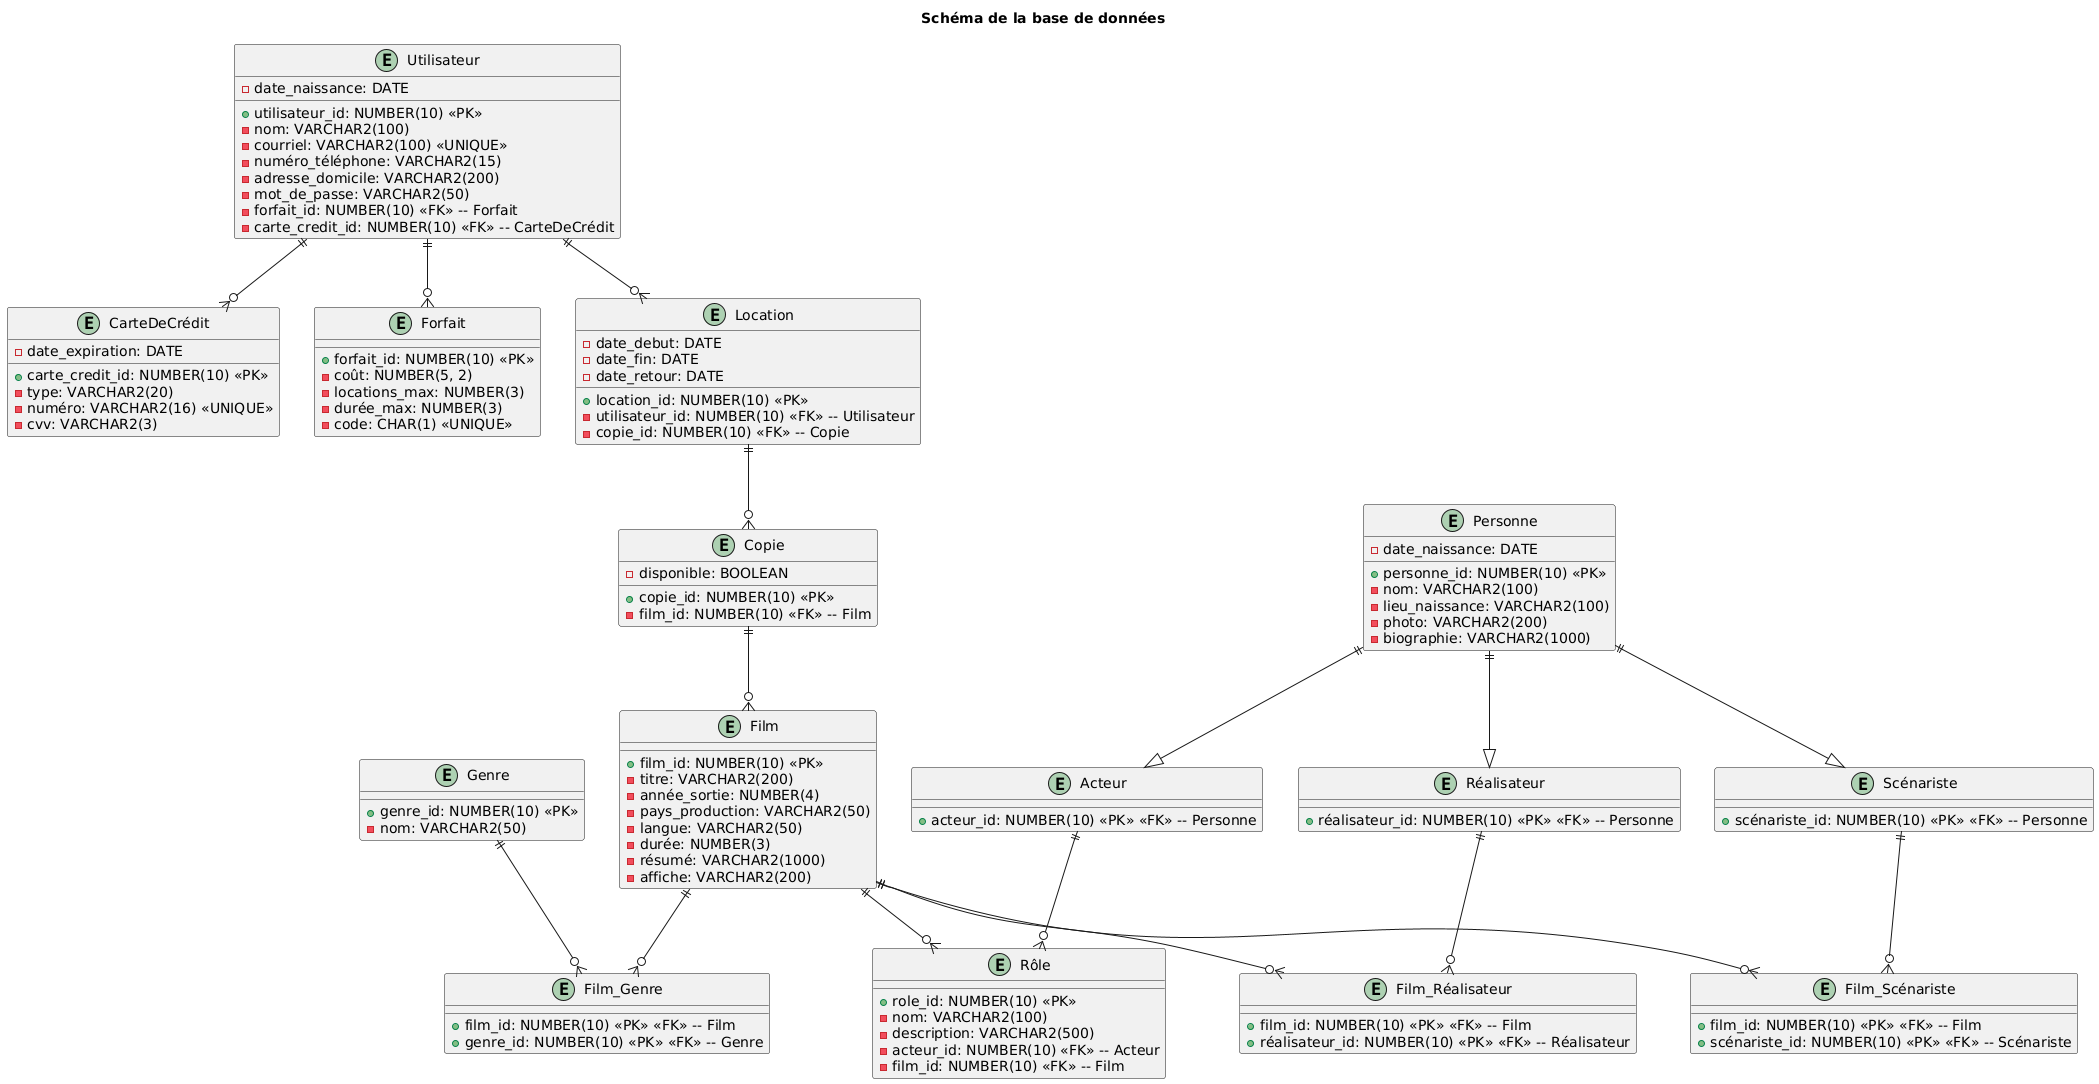

The diagram above was rendered by PlantUML. Its source (embedded in the PNG):
@startuml
title Schéma de la base de données

entity Utilisateur {
  + utilisateur_id: NUMBER(10) <<PK>>
  - nom: VARCHAR2(100)
  - courriel: VARCHAR2(100) <<UNIQUE>>
  - numéro_téléphone: VARCHAR2(15)
  - adresse_domicile: VARCHAR2(200)
  - date_naissance: DATE
  - mot_de_passe: VARCHAR2(50)
  - forfait_id: NUMBER(10) <<FK>> -- Forfait
  - carte_credit_id: NUMBER(10) <<FK>> -- CarteDeCrédit
}

entity CarteDeCrédit {
  + carte_credit_id: NUMBER(10) <<PK>>
  - type: VARCHAR2(20)
  - numéro: VARCHAR2(16) <<UNIQUE>>
  - date_expiration: DATE
  - cvv: VARCHAR2(3)
}

entity Forfait {
  + forfait_id: NUMBER(10) <<PK>>
  - coût: NUMBER(5, 2)
  - locations_max: NUMBER(3)
  - durée_max: NUMBER(3)
  - code: CHAR(1) <<UNIQUE>>
}

entity Location {
  + location_id: NUMBER(10) <<PK>>
  - date_debut: DATE
  - date_fin: DATE
  - date_retour: DATE
  - utilisateur_id: NUMBER(10) <<FK>> -- Utilisateur
  - copie_id: NUMBER(10) <<FK>> -- Copie
}

entity Film {
  + film_id: NUMBER(10) <<PK>>
  - titre: VARCHAR2(200)
  - année_sortie: NUMBER(4)
  - pays_production: VARCHAR2(50)
  - langue: VARCHAR2(50)
  - durée: NUMBER(3)
  - résumé: VARCHAR2(1000)
  - affiche: VARCHAR2(200)
}

entity Genre {
  + genre_id: NUMBER(10) <<PK>>
  - nom: VARCHAR2(50)
}

entity Film_Genre {
  + film_id: NUMBER(10) <<PK>> <<FK>> -- Film
  + genre_id: NUMBER(10) <<PK>> <<FK>> -- Genre
}

entity Copie {
  + copie_id: NUMBER(10) <<PK>>
  - disponible: BOOLEAN
  - film_id: NUMBER(10) <<FK>> -- Film
}

entity Personne {
  + personne_id: NUMBER(10) <<PK>>
  - nom: VARCHAR2(100)
  - date_naissance: DATE
  - lieu_naissance: VARCHAR2(100)
  - photo: VARCHAR2(200)
  - biographie: VARCHAR2(1000)
}

entity Réalisateur {
  + réalisateur_id: NUMBER(10) <<PK>> <<FK>> -- Personne
}

entity Scénariste {
  + scénariste_id: NUMBER(10) <<PK>> <<FK>> -- Personne
}

entity Acteur {
  + acteur_id: NUMBER(10) <<PK>> <<FK>> -- Personne
}

entity Rôle {
  + role_id: NUMBER(10) <<PK>>
  - nom: VARCHAR2(100)
  - description: VARCHAR2(500)
  - acteur_id: NUMBER(10) <<FK>> -- Acteur
  - film_id: NUMBER(10) <<FK>> -- Film
}

entity Film_Réalisateur {
  + film_id: NUMBER(10) <<PK>> <<FK>> -- Film
  + réalisateur_id: NUMBER(10) <<PK>> <<FK>> -- Réalisateur
}

entity Film_Scénariste {
  + film_id: NUMBER(10) <<PK>> <<FK>> -- Film
  + scénariste_id: NUMBER(10) <<PK>> <<FK>> -- Scénariste
}

' Associations (relations entre tables)
Utilisateur ||--o{ Forfait
Utilisateur ||--o{ CarteDeCrédit
Utilisateur ||--o{ Location
Location ||--o{ Copie
Copie ||--o{ Film
Film ||--o{ Film_Genre
Genre ||--o{ Film_Genre
Film ||--o{ Film_Réalisateur
Réalisateur ||--o{ Film_Réalisateur
Film ||--o{ Film_Scénariste
Scénariste ||--o{ Film_Scénariste
Acteur ||--o{ Rôle
Film ||--o{ Rôle
Personne ||--|> Réalisateur
Personne ||--|> Acteur
Personne ||--|> Scénariste
@enduml